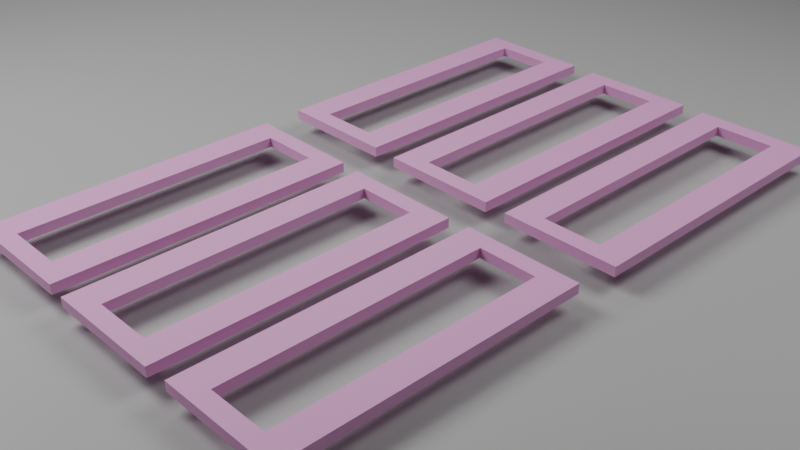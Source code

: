 # Source: TapeCuttingFrame.blend  (saved by Blender 4.0.36; exported with 4.5.12 LTS)
import bpy
from mathutils import Matrix  # noqa: F401  (used for matrix-valued properties, if any)

bpy.ops.wm.read_factory_settings(use_empty=True)
scene = bpy.context.scene
scene.name = 'Scene'

# ---- collections
col_collection = bpy.data.collections.new('Collection'); scene.collection.children.link(col_collection)

# ---- materials (node trees are filled in below, after node groups)
mat_material_001 = bpy.data.materials.new('Material.001')
mat_material_003 = bpy.data.materials.new('Material.003')

# ---- material node trees
mat_material_001.use_nodes = True; mat_material_001.node_tree.nodes.clear()
_N = mat_material_001.node_tree.nodes; _L = mat_material_001.node_tree.links
n0 = _N.new('ShaderNodeBsdfPrincipled'); n0.name = 'Principled BSDF'; n0.location = (10, 300)
n0.inputs[0].default_value = (0.4344, 0.4344, 0.4344, 1.0)
n0.inputs[3].default_value = 1.45
n1 = _N.new('ShaderNodeOutputMaterial'); n1.name = 'Material Output'; n1.location = (300, 300)
_L.new(n0.outputs[0], n1.inputs[0])
n1.is_active_output = True
mat_material_003.use_nodes = True; mat_material_003.node_tree.nodes.clear()
_N = mat_material_003.node_tree.nodes; _L = mat_material_003.node_tree.links
n0 = _N.new('ShaderNodeBsdfPrincipled'); n0.name = 'Principled BSDF'; n0.location = (10, 300)
n0.inputs[0].default_value = (0.8, 0.3494, 0.6859, 1.0)
n0.inputs[3].default_value = 1.45
n1 = _N.new('ShaderNodeOutputMaterial'); n1.name = 'Material Output'; n1.location = (300, 300)
_L.new(n0.outputs[0], n1.inputs[0])
n1.is_active_output = True

# ---- world
world_world = bpy.data.worlds.new('World'); scene.world = world_world
world_world.use_nodes = True; world_world.node_tree.nodes.clear()
_N = world_world.node_tree.nodes; _L = world_world.node_tree.links
n0 = _N.new('ShaderNodeOutputWorld'); n0.name = 'World Output'; n0.location = (300, 300)
n1 = _N.new('ShaderNodeBackground'); n1.name = 'Background'; n1.location = (10, 300)
n1.inputs[0].default_value = (0.05088, 0.05088, 0.05088, 1.0)
_L.new(n1.outputs[0], n0.inputs[0])
n0.is_active_output = True
world_world.color = (0.05088, 0.05088, 0.05088)
world_world.use_sun_shadow = False
world_world.sun_shadow_jitter_overblur = 0.0

# ---- cameras
cam_camera = bpy.data.cameras.new('Camera')
cam_camera.clip_end = 100.0
cam_camera.ortho_scale = 7.314

# ---- lights
light_light = bpy.data.lights.new('Light', 'AREA')
light_light.transmission_factor = 0.0
light_light.energy = 3000.0
light_light.shadow_soft_size = 0.1
light_light.shadow_maximum_resolution = 0.006
light_light.use_absolute_resolution = True
light_light.shape = 'RECTANGLE'
light_light.size = 10.0
light_light.size_y = 10.0
light_light_001 = bpy.data.lights.new('Light.001', 'AREA')
light_light_001.transmission_factor = 0.0
light_light_001.energy = 600.0
light_light_001.shadow_soft_size = 0.1
light_light_001.shadow_maximum_resolution = 0.006
light_light_001.use_absolute_resolution = True
light_light_001.shape = 'RECTANGLE'
light_light_001.size = 10.0
light_light_001.size_y = 10.0
light_light_002 = bpy.data.lights.new('Light.002', 'AREA')
light_light_002.transmission_factor = 0.0
light_light_002.energy = 1500.0
light_light_002.shadow_soft_size = 0.1
light_light_002.shadow_maximum_resolution = 0.006
light_light_002.use_absolute_resolution = True
light_light_002.shape = 'RECTANGLE'
light_light_002.size = 10.0
light_light_002.size_y = 10.0

# ---- meshes
me_plane = bpy.data.meshes.new('Plane')
me_plane.from_pydata([(-1.0, -1.0, 0.0), (1.0, -1.0, 0.0), (-1.0, 1.0, 0.0), (1.0, 1.0, 0.0)], [], [(0, 1, 3, 2)])
_uv = me_plane.uv_layers.new(name='UVMap')
_uv.uv.foreach_set('vector', [0.0, 0.0, 1.0, 0.0, 1.0, 1.0, 0.0, 1.0])
me_plane.materials.append(mat_material_001)
me_plane.update()
me_tapecuttingframe = bpy.data.meshes.new('TapeCuttingFrame')
me_tapecuttingframe.from_pydata([(93.68, 74.18, 0.0), (93.68, 74.18, 2.0), (93.68, 135.2, 2.0), (93.68, 135.2, 0.0), (117.7, 135.2, 2.0), (117.7, 135.2, 0.0), (117.7, 74.18, 2.0), (117.7, 74.18, 0.0), (99.68, 131.6, 0.0), (99.68, 77.74, 0.0), (111.7, 77.74, 0.0), (111.7, 131.6, 0.0), (99.68, 77.74, 2.0), (111.7, 77.74, 2.0), (111.7, 131.6, 2.0), (99.68, 131.6, 2.0), (123.2, 143.5, 0.0), (123.2, 143.5, 2.0), (123.2, 204.5, 2.0), (123.2, 204.5, 0.0), (147.2, 204.5, 2.0), (147.2, 204.5, 0.0), (147.2, 143.5, 2.0), (147.2, 143.5, 0.0), (129.2, 200.9, 0.0), (129.2, 147.1, 0.0), (141.2, 147.1, 0.0), (141.2, 200.9, 0.0), (129.2, 147.1, 2.0), (141.2, 147.1, 2.0), (141.2, 200.9, 2.0), (129.2, 200.9, 2.0), (65.33, 74.65, 0.0), (65.33, 74.65, 2.0), (65.33, 135.6, 2.0), (65.33, 135.6, 0.0), (89.33, 135.6, 2.0), (89.33, 135.6, 0.0), (89.33, 74.65, 2.0), (89.33, 74.65, 0.0), (71.33, 132.1, 0.0), (71.33, 78.21, 0.0), (83.33, 78.21, 0.0), (83.33, 132.1, 0.0), (71.33, 78.21, 2.0), (83.33, 78.21, 2.0), (83.33, 132.1, 2.0), (71.33, 132.1, 2.0), (64.79, 144.3, 0.0), (64.79, 144.3, 2.0), (64.79, 205.3, 2.0), (64.79, 205.3, 0.0), (88.79, 205.3, 2.0), (88.79, 205.3, 0.0), (88.79, 144.3, 2.0), (88.79, 144.3, 0.0), (70.79, 201.7, 0.0), (70.79, 147.8, 0.0), (82.79, 147.8, 0.0), (82.79, 201.7, 0.0), (70.79, 147.8, 2.0), (82.79, 147.8, 2.0), (82.79, 201.7, 2.0), (70.79, 201.7, 2.0), (94.31, 143.9, 0.0), (94.31, 143.9, 2.0), (94.31, 204.9, 2.0), (94.31, 204.9, 0.0), (118.3, 204.9, 2.0), (118.3, 204.9, 0.0), (118.3, 143.9, 2.0), (118.3, 143.9, 0.0), (100.3, 201.3, 0.0), (100.3, 147.4, 0.0), (112.3, 147.4, 0.0), (112.3, 201.3, 0.0), (100.3, 147.4, 2.0), (112.3, 147.4, 2.0), (112.3, 201.3, 2.0), (100.3, 201.3, 2.0), (122.2, 74.49, 0.0), (122.2, 74.49, 2.0), (122.2, 135.5, 2.0), (122.2, 135.5, 0.0), (146.2, 135.5, 2.0), (146.2, 135.5, 0.0), (146.2, 74.49, 2.0), (146.2, 74.49, 0.0), (128.2, 131.9, 0.0), (128.2, 78.05, 0.0), (140.2, 78.05, 0.0), (140.2, 131.9, 0.0), (128.2, 78.05, 2.0), (140.2, 78.05, 2.0), (140.2, 131.9, 2.0), (128.2, 131.9, 2.0)], [], [(0, 1, 2), (0, 2, 3), (3, 2, 4), (3, 4, 5), (5, 4, 6), (5, 6, 7), (7, 6, 1), (7, 1, 0), (8, 9, 0), (5, 7, 10), (5, 10, 11), (8, 0, 3), (5, 11, 8), (3, 5, 8), (7, 0, 9), (7, 9, 10), (12, 1, 6), (12, 6, 13), (14, 13, 6), (2, 1, 12), (2, 12, 15), (14, 6, 4), (2, 15, 14), (4, 2, 14), (12, 9, 8), (12, 8, 15), (15, 8, 11), (15, 11, 14), (11, 10, 13), (11, 13, 14), (10, 9, 12), (10, 12, 13), (16, 17, 18), (16, 18, 19), (19, 18, 20), (19, 20, 21), (21, 20, 22), (21, 22, 23), (23, 22, 17), (23, 17, 16), (24, 25, 16), (21, 23, 26), (21, 26, 27), (24, 16, 19), (21, 27, 24), (19, 21, 24), (23, 16, 25), (23, 25, 26), (28, 17, 22), (28, 22, 29), (30, 29, 22), (18, 17, 28), (18, 28, 31), (30, 22, 20), (18, 31, 30), (20, 18, 30), (28, 25, 24), (28, 24, 31), (31, 24, 27), (31, 27, 30), (27, 26, 29), (27, 29, 30), (26, 25, 28), (26, 28, 29), (32, 33, 34), (32, 34, 35), (35, 34, 36), (35, 36, 37), (37, 36, 38), (37, 38, 39), (39, 38, 33), (39, 33, 32), (40, 41, 32), (37, 39, 42), (37, 42, 43), (40, 32, 35), (37, 43, 40), (35, 37, 40), (39, 32, 41), (39, 41, 42), (44, 33, 38), (44, 38, 45), (46, 45, 38), (34, 33, 44), (34, 44, 47), (46, 38, 36), (34, 47, 46), (36, 34, 46), (44, 41, 40), (44, 40, 47), (47, 40, 43), (47, 43, 46), (43, 42, 45), (43, 45, 46), (42, 41, 44), (42, 44, 45), (48, 49, 50), (48, 50, 51), (51, 50, 52), (51, 52, 53), (53, 52, 54), (53, 54, 55), (55, 54, 49), (55, 49, 48), (56, 57, 48), (53, 55, 58), (53, 58, 59), (56, 48, 51), (53, 59, 56), (51, 53, 56), (55, 48, 57), (55, 57, 58), (60, 49, 54), (60, 54, 61), (62, 61, 54), (50, 49, 60), (50, 60, 63), (62, 54, 52), (50, 63, 62), (52, 50, 62), (60, 57, 56), (60, 56, 63), (63, 56, 59), (63, 59, 62), (59, 58, 61), (59, 61, 62), (58, 57, 60), (58, 60, 61), (64, 65, 66), (64, 66, 67), (67, 66, 68), (67, 68, 69), (69, 68, 70), (69, 70, 71), (71, 70, 65), (71, 65, 64), (72, 73, 64), (69, 71, 74), (69, 74, 75), (72, 64, 67), (69, 75, 72), (67, 69, 72), (71, 64, 73), (71, 73, 74), (76, 65, 70), (76, 70, 77), (78, 77, 70), (66, 65, 76), (66, 76, 79), (78, 70, 68), (66, 79, 78), (68, 66, 78), (76, 73, 72), (76, 72, 79), (79, 72, 75), (79, 75, 78), (75, 74, 77), (75, 77, 78), (74, 73, 76), (74, 76, 77), (80, 81, 82), (80, 82, 83), (83, 82, 84), (83, 84, 85), (85, 84, 86), (85, 86, 87), (87, 86, 81), (87, 81, 80), (88, 89, 80), (85, 87, 90), (85, 90, 91), (88, 80, 83), (85, 91, 88), (83, 85, 88), (87, 80, 89), (87, 89, 90), (92, 81, 86), (92, 86, 93), (94, 93, 86), (82, 81, 92), (82, 92, 95), (94, 86, 84), (82, 95, 94), (84, 82, 94), (92, 89, 88), (92, 88, 95), (95, 88, 91), (95, 91, 94), (91, 90, 93), (91, 93, 94), (90, 89, 92), (90, 92, 93)])
me_tapecuttingframe.materials.append(mat_material_003)
me_tapecuttingframe.update()

# ---- objects
ob_light = bpy.data.objects.new('Light', light_light)
ob_camera = bpy.data.objects.new('Camera', cam_camera)
ob_plane = bpy.data.objects.new('Plane', me_plane)
ob_light_001 = bpy.data.objects.new('Light.001', light_light_001)
ob_light_002 = bpy.data.objects.new('Light.002', light_light_002)
ob_tapecuttingframe = bpy.data.objects.new('TapeCuttingFrame', me_tapecuttingframe)

# ---- transforms, parenting, visibility, modifiers, constraints
ob_light.location = (-4.49, -15.05, 15.16)
ob_light.rotation_euler = (0.6503, 0.05522, -0.9169)
ob_light.lock_rotations_4d = False
ob_light.empty_display_type = 'ARROWS'
ob_light.color = (0.0, 0.0, 0.0, 0.0)
ob_light.lineart.crease_threshold = 0.0
ob_camera.location = (18.42, -18.04, 9.841)
ob_camera.rotation_euler = (1.04, 0.0, 0.8149)
ob_camera.lock_rotations_4d = False
ob_camera.empty_display_type = 'ARROWS'
ob_camera.color = (0.0, 0.0, 0.0, 0.0)
ob_camera.display_type = 'WIRE'
ob_camera.lineart.crease_threshold = 0.0
ob_plane.location = (0.0, -1.098, -0.3159)
ob_plane.scale = (14.31, 14.31, 14.31)
ob_light_001.location = (-5.267, 2.682, 15.16)
ob_light_001.rotation_euler = (0.6503, 0.05522, 4.035)
ob_light_001.lock_rotations_4d = False
ob_light_001.empty_display_type = 'ARROWS'
ob_light_001.color = (0.0, 0.0, 0.0, 0.0)
ob_light_001.lineart.crease_threshold = 0.0
ob_light_002.location = (13.83, 2.927, 15.16)
ob_light_002.rotation_euler = (0.6503, 0.05522, 2.369)
ob_light_002.lock_rotations_4d = False
ob_light_002.empty_display_type = 'ARROWS'
ob_light_002.color = (0.0, 0.0, 0.0, 0.0)
ob_light_002.lineart.crease_threshold = 0.0
ob_tapecuttingframe.location = (-4.897, -19.51, 0.0)
ob_tapecuttingframe.scale = (0.1, 0.1, 0.1)

# ---- collection membership
col_collection.objects.link(ob_light)
col_collection.objects.link(ob_camera)
col_collection.objects.link(ob_plane)
col_collection.objects.link(ob_light_001)
col_collection.objects.link(ob_light_002)
col_collection.objects.link(ob_tapecuttingframe)

# ---- scene / render settings (as saved in the file)
scene.camera = ob_camera
scene.frame_start = 1; scene.frame_end = 250; scene.frame_set(1)
scene.render.engine = 'CYCLES'
scene.cycles.samples = 30
scene.cycles.sampling_pattern = 'TABULATED_SOBOL'
scene.cycles.adaptive_threshold = 0.1
bpy.context.view_layer.update()
